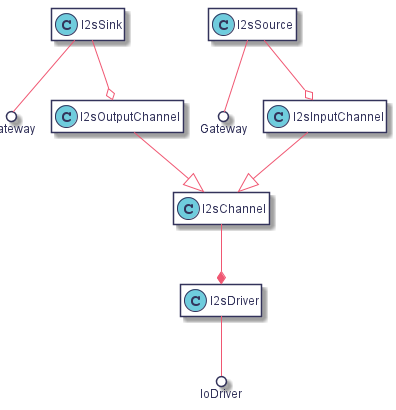

The diagram above was rendered by PlantUML. Its source (embedded in the PNG):
@startuml
hidefootbox
skinparam componentStyle uml2

skinparam defaultFontColor	#33335b

skinparam rectangle {
	color		#d6d6de
	backgroundColor	#ffffff
}

skinparam queue {
	color		#d6d6de
	backgroundColor	#ffffff
}

skinparam component {
	backgroundColor	#ffffff
	borderColor	#33335b
	arrowColor	#f05772
}

skinparam interface {
	backgroundColor	#ffffff
	borderColor	#f05772
}

skinparam class {
	backgroundColor	#ffffff
	borderColor	#33335b
	arrowColor	#f05772
}
skinparam stereotypeCBackgroundColor	#6fccdd

skinparam sequence {
	arrowColor		#4a4a86
	lifeLineBorderColor	#f05772
	groupBorderColor	#a1a1ca
	boxBorderColor		#a1a1ca
	dividerBorderColor	#d6d6de
	dividerBorderThickness	1
}
skinparam participant {
	borderColor		#33335b
	backgroundColor		#ffffff
}
skinparam actor {
	borderColor		#33335b
	backgroundColor		#ffffff
}

skinparam state {
	borderColor		#33335b
	backgroundColor		#ffffff
}

skinparam node {
	backgroundColor		#ffffff
}

skinparam note {
	backgroundColor 	#f6ed80
	borderColor		#d6d6de
}

skinparam activity {
	borderColor		#33335b
	backgroundColor		#ffffff
}

skinparam activityDiamond {
	borderColor		#33335b
	backgroundColor		#ffffff
}

skinparam arrowColor	#f05772
skinparam maxMessageSize 400
skinparam BoxPadding 4

hide methods
hide attributes

class I2sSink --() Gateway
class I2sSource --() Gateway
class I2sDriver --() IoDriver
class I2sChannel
class I2sInputChannel

I2sChannel  --* I2sDriver
I2sInputChannel  --|> I2sChannel
I2sOutputChannel --|> I2sChannel
I2sSink --o I2sOutputChannel
I2sSource --o I2sInputChannel

@enduml